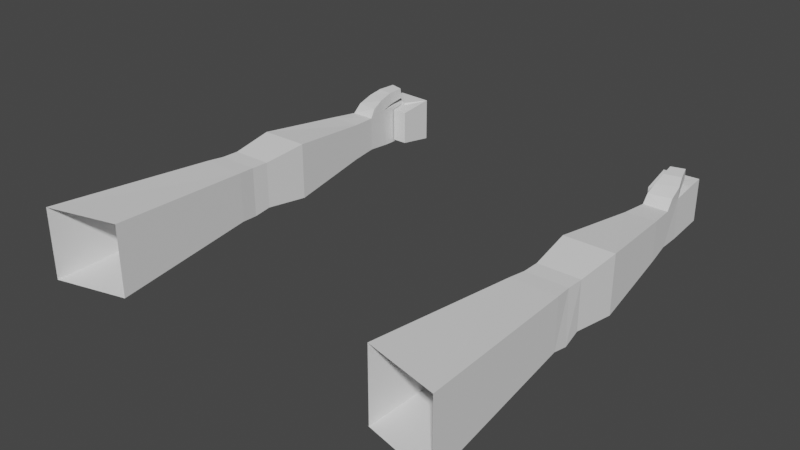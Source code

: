 # Source: Hands.blend  (saved by Blender 2.92.15; exported with 4.5.12 LTS)
import bpy
from mathutils import Matrix  # noqa: F401  (used for matrix-valued properties, if any)

bpy.ops.wm.read_factory_settings(use_empty=True)
scene = bpy.context.scene
scene.name = 'Scene'

# ---- collections
col_collection = bpy.data.collections.new('Collection'); scene.collection.children.link(col_collection)

# ---- world
world_world = bpy.data.worlds.new('World'); scene.world = world_world
world_world.use_nodes = True; world_world.node_tree.nodes.clear()
_N = world_world.node_tree.nodes; _L = world_world.node_tree.links
n0 = _N.new('ShaderNodeOutputWorld'); n0.name = 'World Output'; n0.location = (300, 300)
n1 = _N.new('ShaderNodeBackground'); n1.name = 'Background'; n1.location = (10, 300)
n1.inputs[0].default_value = (0.05088, 0.05088, 0.05088, 1.0)
_L.new(n1.outputs[0], n0.inputs[0])
n0.is_active_output = True
world_world.color = (0.05088, 0.05088, 0.05088)
world_world.use_sun_shadow = False
world_world.sun_shadow_jitter_overblur = 0.0

# ---- meshes
me_cube_001 = bpy.data.meshes.new('Cube.001')
me_cube_001.from_pydata([(-2.359, -0.1, -0.4), (-2.359, -0.1, 0.4), (-2.082, 4.0, -0.2), (-2.082, 4.0, 0.2), (-1.559, 0.1, -0.4), (-1.559, 0.1, 0.4), (-1.809, 4.0, -0.2), (-1.809, 4.0, 0.2), (-2.21, 1.8, -0.2831), (-2.21, 1.8, 0.2831), (-1.707, 1.8, -0.2831), (-1.707, 1.8, 0.2831), (-2.191, 2.2, 0.2607), (-1.727, 2.2, -0.2738), (-2.191, 2.2, -0.2738), (-1.727, 2.2, 0.2607), (-2.237, 2.7, 0.3253), (-1.68, 2.7, -0.3253), (-2.237, 2.7, -0.3253), (-1.68, 2.7, 0.3253), (-2.023, 4.597, 0.2405), (-2.011, 4.821, -0.2405), (-1.826, 4.597, -0.2405), (-2.011, 4.821, 0.2437), (-1.826, 4.597, 0.2405), (-1.782, 4.595, 0.229), (-1.61, 4.806, 0.2414), (-1.782, 4.595, -0.2296), (-1.61, 4.806, -0.2572), (-1.823, 4.299, -0.2333), (-1.823, 4.227, 0.2202), (-2.052, 4.299, -0.2333), (-2.041, 4.299, 0.2202), (-1.823, 4.194, 0.3627), (-2.054, 4.266, 0.3627), (-1.805, 4.559, 0.3031), (-1.947, 4.6, 0.3031), (-1.805, 4.534, 0.428), (-1.957, 4.574, 0.428), (-2.07, 4.099, 0.2992), (-1.816, 4.063, 0.2992), (-2.204, 2.0, -0.3308), (-1.729, 2.0, 0.267), (-2.189, 2.0, 0.267), (-1.729, 2.0, -0.3022), (-2.01, 4.399, 0.4107), (-1.997, 4.431, 0.2701), (-1.823, 4.357, 0.4107), (-1.823, 4.39, 0.2701), (-1.779, 3.696, 0.2155), (-1.779, 3.696, -0.2155), (-2.123, 3.696, 0.2293), (-2.123, 3.696, -0.2293), (-1.782, 4.57, 0.2051), (-1.641, 4.422, 0.1833), (-1.782, 4.57, -0.2256), (-1.641, 4.422, -0.2066), (-1.811, 4.566, 0.2051), (-1.811, 4.422, 0.1833), (-1.811, 4.566, -0.2256), (-1.811, 4.422, -0.2066)], [], [(22, 24, 30, 29), (8, 10, 4, 0), (11, 9, 1, 5), (42, 43, 9, 11), (41, 44, 10, 8), (44, 42, 11, 10), (0, 1, 9, 8), (17, 19, 15, 13), (18, 17, 13, 14), (19, 16, 12, 15), (41, 43, 12, 14), (19, 17, 50, 49), (52, 51, 3, 2), (49, 51, 16, 19), (14, 12, 16, 18), (29, 31, 21, 22), (32, 30, 24, 20), (20, 23, 21, 31, 32), (10, 11, 5, 4), (24, 22, 27, 25), (22, 21, 28, 27), (21, 23, 26, 28), (20, 24, 23), (23, 24, 25, 26), (2, 3, 32, 31), (32, 3, 39, 34), (6, 2, 31, 29), (7, 6, 29, 30), (7, 30, 33, 40), (46, 45, 38, 36), (39, 40, 33, 34), (35, 36, 38, 37), (45, 47, 37, 38), (47, 48, 35, 37), (48, 46, 36, 35), (3, 7, 40, 39), (52, 50, 17, 18), (8, 9, 43, 41), (13, 15, 42, 44), (14, 13, 44, 41), (15, 12, 43, 42), (30, 32, 46, 48), (33, 30, 48, 47), (34, 33, 47, 45), (32, 34, 45, 46), (18, 16, 51, 52), (7, 3, 51, 49), (2, 6, 50, 52), (49, 50, 6, 7), (25, 27, 55, 53), (28, 26, 54, 56), (27, 28, 56, 55), (26, 25, 53, 54), (53, 55, 59, 57), (56, 54, 58, 60), (55, 56, 60, 59), (54, 53, 57, 58)])
_uv = me_cube_001.uv_layers.new(name='UVMap')
_uv.uv.foreach_set('vector', [0.375, 0.5, 0.625, 0.5, 0.625, 0.5, 0.375, 0.5, 0.125, 0.625, 0.375, 0.625, 0.375, 0.75, 0.125, 0.75, 0.625, 0.625, 0.875, 0.625, 0.875, 0.75, 0.625, 0.75, 0.625, 0.5938, 0.875, 0.5938, 0.875, 0.625, 0.625, 0.625, 0.125, 0.5938, 0.375, 0.5938, 0.375, 0.625, 0.125, 0.625, 0.375, 0.5938, 0.625, 0.5938, 0.625, 0.625, 0.375, 0.625, 0.375, 0.0, 0.625, 0.0, 0.625, 0.125, 0.375, 0.125, 0.375, 0.5312, 0.625, 0.5312, 0.625, 0.5625, 0.375, 0.5625, 0.125, 0.5312, 0.375, 0.5312, 0.375, 0.5625, 0.125, 0.5625, 0.625, 0.5312, 0.875, 0.5312, 0.875, 0.5625, 0.625, 0.5625, 0.375, 0.1562, 0.625, 0.1562, 0.625, 0.1875, 0.375, 0.1875, 0.625, 0.5312, 0.375, 0.5312, 0.375, 0.5073, 0.625, 0.5073, 0.375, 0.2427, 0.625, 0.2427, 0.625, 0.25, 0.375, 0.25, 0.625, 0.5073, 0.875, 0.5073, 0.875, 0.5312, 0.625, 0.5312, 0.375, 0.1875, 0.625, 0.1875, 0.625, 0.2188, 0.375, 0.2188, 0.375, 0.5, 0.125, 0.5, 0.125, 0.5, 0.375, 0.5, 0.875, 0.5, 0.625, 0.5, 0.625, 0.5, 0.875, 0.5, 0.625, 0.25, 0.625, 0.25, 0.375, 0.25, 0.375, 0.25, 0.625, 0.25, 0.375, 0.625, 0.625, 0.625, 0.625, 0.75, 0.375, 0.75, 0.625, 0.5, 0.375, 0.5, 0.375, 0.5, 0.625, 0.5, 0.375, 0.5, 0.125, 0.5, 0.125, 0.5, 0.375, 0.5, 0.375, 0.25, 0.625, 0.25, 0.625, 0.25, 0.375, 0.25, 0.875, 0.5, 0.625, 0.5, 0.875, 0.5, 0.875, 0.5, 0.625, 0.5, 0.625, 0.5, 0.875, 0.5, 0.375, 0.25, 0.625, 0.25, 0.625, 0.25, 0.375, 0.25, 0.625, 0.25, 0.625, 0.25, 0.625, 0.25, 0.625, 0.25, 0.375, 0.5, 0.125, 0.5, 0.125, 0.5, 0.375, 0.5, 0.625, 0.5, 0.375, 0.5, 0.375, 0.5, 0.625, 0.5, 0.625, 0.5, 0.625, 0.5, 0.625, 0.5, 0.625, 0.5, 0.625, 0.25, 0.625, 0.25, 0.625, 0.25, 0.625, 0.25, 0.875, 0.5, 0.625, 0.5, 0.625, 0.5, 0.875, 0.5, 0.625, 0.5, 0.875, 0.5, 0.875, 0.5, 0.625, 0.5, 0.875, 0.5, 0.625, 0.5, 0.625, 0.5, 0.875, 0.5, 0.625, 0.5, 0.625, 0.5, 0.625, 0.5, 0.625, 0.5, 0.625, 0.5, 0.875, 0.5, 0.875, 0.5, 0.625, 0.5, 0.875, 0.5, 0.625, 0.5, 0.625, 0.5, 0.875, 0.5, 0.125, 0.5073, 0.375, 0.5073, 0.375, 0.5312, 0.125, 0.5312, 0.375, 0.125, 0.625, 0.125, 0.625, 0.1562, 0.375, 0.1562, 0.375, 0.5625, 0.625, 0.5625, 0.625, 0.5938, 0.375, 0.5938, 0.125, 0.5625, 0.375, 0.5625, 0.375, 0.5938, 0.125, 0.5938, 0.625, 0.5625, 0.875, 0.5625, 0.875, 0.5938, 0.625, 0.5938, 0.625, 0.5, 0.875, 0.5, 0.875, 0.5, 0.625, 0.5, 0.625, 0.5, 0.625, 0.5, 0.625, 0.5, 0.625, 0.5, 0.875, 0.5, 0.625, 0.5, 0.625, 0.5, 0.875, 0.5, 0.625, 0.25, 0.625, 0.25, 0.625, 0.25, 0.625, 0.25, 0.375, 0.2188, 0.625, 0.2188, 0.625, 0.2427, 0.375, 0.2427, 0.625, 0.5, 0.875, 0.5, 0.875, 0.5073, 0.625, 0.5073, 0.125, 0.5, 0.375, 0.5, 0.375, 0.5073, 0.125, 0.5073, 0.625, 0.5073, 0.375, 0.5073, 0.375, 0.5, 0.625, 0.5, 0.625, 0.5, 0.375, 0.5, 0.375, 0.5, 0.625, 0.5, 0.375, 0.25, 0.625, 0.25, 0.625, 0.25, 0.375, 0.25, 0.375, 0.5, 0.125, 0.5, 0.125, 0.5, 0.375, 0.5, 0.875, 0.5, 0.625, 0.5, 0.625, 0.5, 0.875, 0.5, 0.625, 0.5, 0.375, 0.5, 0.375, 0.5, 0.625, 0.5, 0.375, 0.25, 0.625, 0.25, 0.625, 0.25, 0.375, 0.25, 0.375, 0.5, 0.125, 0.5, 0.125, 0.5, 0.375, 0.5, 0.875, 0.5, 0.625, 0.5, 0.625, 0.5, 0.875, 0.5])
me_cube_001.use_remesh_fix_poles = True
me_cube_001.use_remesh_preserve_attributes = False
me_cube_001.use_mirror_vertex_groups = False
me_cube_001.update()
me_cube_002 = bpy.data.meshes.new('Cube.002')
me_cube_002.from_pydata([(2.359, -0.1, -0.4), (2.359, -0.1, 0.4), (2.082, 4.0, -0.2), (2.082, 4.0, 0.2), (1.559, 0.1, -0.4), (1.559, 0.1, 0.4), (1.809, 4.0, -0.2), (1.809, 4.0, 0.2), (2.21, 1.8, -0.2831), (2.21, 1.8, 0.2831), (1.707, 1.8, -0.2831), (1.707, 1.8, 0.2831), (2.191, 2.2, 0.2607), (1.727, 2.2, -0.2738), (2.191, 2.2, -0.2738), (1.727, 2.2, 0.2607), (2.237, 2.7, 0.3253), (1.68, 2.7, -0.3253), (2.237, 2.7, -0.3253), (1.68, 2.7, 0.3253), (2.023, 4.597, 0.2405), (2.011, 4.821, -0.2405), (1.826, 4.597, -0.2405), (2.011, 4.821, 0.2437), (1.826, 4.597, 0.2405), (1.782, 4.595, 0.229), (1.61, 4.806, 0.2414), (1.782, 4.595, -0.2296), (1.61, 4.806, -0.2572), (1.823, 4.299, -0.2333), (1.823, 4.227, 0.2202), (2.052, 4.299, -0.2333), (2.041, 4.299, 0.2202), (1.823, 4.194, 0.3627), (2.054, 4.266, 0.3627), (1.805, 4.559, 0.3031), (1.947, 4.6, 0.3031), (1.805, 4.534, 0.428), (1.957, 4.574, 0.428), (2.07, 4.099, 0.2992), (1.816, 4.063, 0.2992), (2.204, 2.0, -0.3308), (1.729, 2.0, 0.267), (2.189, 2.0, 0.267), (1.729, 2.0, -0.3022), (2.01, 4.399, 0.4107), (1.997, 4.431, 0.2701), (1.823, 4.357, 0.4107), (1.823, 4.39, 0.2701), (1.779, 3.696, 0.2155), (1.779, 3.696, -0.2155), (2.123, 3.696, 0.2293), (2.123, 3.696, -0.2293), (1.782, 4.57, 0.2051), (1.641, 4.422, 0.1833), (1.782, 4.57, -0.2256), (1.641, 4.422, -0.2066), (1.811, 4.566, 0.2051), (1.811, 4.422, 0.1833), (1.811, 4.566, -0.2256), (1.811, 4.422, -0.2066)], [], [(22, 29, 30, 24), (8, 0, 4, 10), (11, 5, 1, 9), (42, 11, 9, 43), (41, 8, 10, 44), (44, 10, 11, 42), (0, 8, 9, 1), (17, 13, 15, 19), (18, 14, 13, 17), (19, 15, 12, 16), (41, 14, 12, 43), (19, 49, 50, 17), (52, 2, 3, 51), (49, 19, 16, 51), (14, 18, 16, 12), (29, 22, 21, 31), (32, 20, 24, 30), (20, 32, 31, 21, 23), (10, 4, 5, 11), (24, 25, 27, 22), (22, 27, 28, 21), (21, 28, 26, 23), (20, 23, 24), (23, 26, 25, 24), (2, 31, 32, 3), (32, 34, 39, 3), (6, 29, 31, 2), (7, 30, 29, 6), (7, 40, 33, 30), (46, 36, 38, 45), (39, 34, 33, 40), (35, 37, 38, 36), (45, 38, 37, 47), (47, 37, 35, 48), (48, 35, 36, 46), (3, 39, 40, 7), (52, 18, 17, 50), (8, 41, 43, 9), (13, 44, 42, 15), (14, 41, 44, 13), (15, 42, 43, 12), (30, 48, 46, 32), (33, 47, 48, 30), (34, 45, 47, 33), (32, 46, 45, 34), (18, 52, 51, 16), (7, 49, 51, 3), (2, 52, 50, 6), (49, 7, 6, 50), (25, 53, 55, 27), (28, 56, 54, 26), (27, 55, 56, 28), (26, 54, 53, 25), (53, 57, 59, 55), (56, 60, 58, 54), (55, 59, 60, 56), (54, 58, 57, 53)])
_uv = me_cube_002.uv_layers.new(name='UVMap')
_uv.uv.foreach_set('vector', [0.375, 0.5, 0.375, 0.5, 0.625, 0.5, 0.625, 0.5, 0.125, 0.625, 0.125, 0.75, 0.375, 0.75, 0.375, 0.625, 0.625, 0.625, 0.625, 0.75, 0.875, 0.75, 0.875, 0.625, 0.625, 0.5938, 0.625, 0.625, 0.875, 0.625, 0.875, 0.5938, 0.125, 0.5938, 0.125, 0.625, 0.375, 0.625, 0.375, 0.5938, 0.375, 0.5938, 0.375, 0.625, 0.625, 0.625, 0.625, 0.5938, 0.375, 0.0, 0.375, 0.125, 0.625, 0.125, 0.625, 0.0, 0.375, 0.5312, 0.375, 0.5625, 0.625, 0.5625, 0.625, 0.5312, 0.125, 0.5312, 0.125, 0.5625, 0.375, 0.5625, 0.375, 0.5312, 0.625, 0.5312, 0.625, 0.5625, 0.875, 0.5625, 0.875, 0.5312, 0.375, 0.1562, 0.375, 0.1875, 0.625, 0.1875, 0.625, 0.1562, 0.625, 0.5312, 0.625, 0.5073, 0.375, 0.5073, 0.375, 0.5312, 0.375, 0.2427, 0.375, 0.25, 0.625, 0.25, 0.625, 0.2427, 0.625, 0.5073, 0.625, 0.5312, 0.875, 0.5312, 0.875, 0.5073, 0.375, 0.1875, 0.375, 0.2188, 0.625, 0.2188, 0.625, 0.1875, 0.375, 0.5, 0.375, 0.5, 0.125, 0.5, 0.125, 0.5, 0.875, 0.5, 0.875, 0.5, 0.625, 0.5, 0.625, 0.5, 0.625, 0.25, 0.625, 0.25, 0.375, 0.25, 0.375, 0.25, 0.625, 0.25, 0.375, 0.625, 0.375, 0.75, 0.625, 0.75, 0.625, 0.625, 0.625, 0.5, 0.625, 0.5, 0.375, 0.5, 0.375, 0.5, 0.375, 0.5, 0.375, 0.5, 0.125, 0.5, 0.125, 0.5, 0.375, 0.25, 0.375, 0.25, 0.625, 0.25, 0.625, 0.25, 0.875, 0.5, 0.875, 0.5, 0.625, 0.5, 0.875, 0.5, 0.875, 0.5, 0.625, 0.5, 0.625, 0.5, 0.375, 0.25, 0.375, 0.25, 0.625, 0.25, 0.625, 0.25, 0.625, 0.25, 0.625, 0.25, 0.625, 0.25, 0.625, 0.25, 0.375, 0.5, 0.375, 0.5, 0.125, 0.5, 0.125, 0.5, 0.625, 0.5, 0.625, 0.5, 0.375, 0.5, 0.375, 0.5, 0.625, 0.5, 0.625, 0.5, 0.625, 0.5, 0.625, 0.5, 0.625, 0.25, 0.625, 0.25, 0.625, 0.25, 0.625, 0.25, 0.875, 0.5, 0.875, 0.5, 0.625, 0.5, 0.625, 0.5, 0.625, 0.5, 0.625, 0.5, 0.875, 0.5, 0.875, 0.5, 0.875, 0.5, 0.875, 0.5, 0.625, 0.5, 0.625, 0.5, 0.625, 0.5, 0.625, 0.5, 0.625, 0.5, 0.625, 0.5, 0.625, 0.5, 0.625, 0.5, 0.875, 0.5, 0.875, 0.5, 0.875, 0.5, 0.875, 0.5, 0.625, 0.5, 0.625, 0.5, 0.125, 0.5073, 0.125, 0.5312, 0.375, 0.5312, 0.375, 0.5073, 0.375, 0.125, 0.375, 0.1562, 0.625, 0.1562, 0.625, 0.125, 0.375, 0.5625, 0.375, 0.5938, 0.625, 0.5938, 0.625, 0.5625, 0.125, 0.5625, 0.125, 0.5938, 0.375, 0.5938, 0.375, 0.5625, 0.625, 0.5625, 0.625, 0.5938, 0.875, 0.5938, 0.875, 0.5625, 0.625, 0.5, 0.625, 0.5, 0.875, 0.5, 0.875, 0.5, 0.625, 0.5, 0.625, 0.5, 0.625, 0.5, 0.625, 0.5, 0.875, 0.5, 0.875, 0.5, 0.625, 0.5, 0.625, 0.5, 0.625, 0.25, 0.625, 0.25, 0.625, 0.25, 0.625, 0.25, 0.375, 0.2188, 0.375, 0.2427, 0.625, 0.2427, 0.625, 0.2188, 0.625, 0.5, 0.625, 0.5073, 0.875, 0.5073, 0.875, 0.5, 0.125, 0.5, 0.125, 0.5073, 0.375, 0.5073, 0.375, 0.5, 0.625, 0.5073, 0.625, 0.5, 0.375, 0.5, 0.375, 0.5073, 0.625, 0.5, 0.625, 0.5, 0.375, 0.5, 0.375, 0.5, 0.375, 0.25, 0.375, 0.25, 0.625, 0.25, 0.625, 0.25, 0.375, 0.5, 0.375, 0.5, 0.125, 0.5, 0.125, 0.5, 0.875, 0.5, 0.875, 0.5, 0.625, 0.5, 0.625, 0.5, 0.625, 0.5, 0.625, 0.5, 0.375, 0.5, 0.375, 0.5, 0.375, 0.25, 0.375, 0.25, 0.625, 0.25, 0.625, 0.25, 0.375, 0.5, 0.375, 0.5, 0.125, 0.5, 0.125, 0.5, 0.875, 0.5, 0.875, 0.5, 0.625, 0.5, 0.625, 0.5])
me_cube_002.use_remesh_fix_poles = True
me_cube_002.use_remesh_preserve_attributes = False
me_cube_002.use_mirror_vertex_groups = False
me_cube_002.update()
arm_arm_r = bpy.data.armatures.new('Arm_R')  # bones are not reproduced
arm_arm_l = bpy.data.armatures.new('Arm_L')  # bones are not reproduced

# ---- objects
ob_geo_arm_r = bpy.data.objects.new('Geo_Arm_R', me_cube_001)
ob_arm_r = bpy.data.objects.new('Arm_R', arm_arm_r)
ob_arm_l = bpy.data.objects.new('Arm_L', arm_arm_l)
ob_geo_arm_l = bpy.data.objects.new('Geo_Arm_L', me_cube_002)

# ---- transforms, parenting, visibility, modifiers, constraints
ob_geo_arm_r.location = (0.0, 0.0, 0.0)
ob_geo_arm_r.lineart.crease_threshold = 0.0
ob_arm_r.location = (0.0, 0.0, 0.0)
ob_arm_r.lineart.crease_threshold = 0.0
ob_arm_l.location = (0.0, 0.0, 0.0)
ob_arm_l.lineart.crease_threshold = 0.0
ob_geo_arm_l.location = (0.0, 0.0, 0.0)
ob_geo_arm_l.lineart.crease_threshold = 0.0

# ---- collection membership
col_collection.objects.link(ob_geo_arm_r)
col_collection.objects.link(ob_arm_r)
col_collection.objects.link(ob_arm_l)
col_collection.objects.link(ob_geo_arm_l)

# ---- scene / render settings (as saved in the file)
scene.frame_start = 1; scene.frame_end = 250; scene.frame_set(1)
scene.render.engine = 'BLENDER_EEVEE_NEXT'
scene.cycles.use_denoising = False
scene.cycles.samples = 128
scene.cycles.sampling_pattern = 'TABULATED_SOBOL'
scene.cycles.use_adaptive_sampling = False
scene.cycles.use_light_tree = False
scene.view_settings.view_transform = 'Filmic'
bpy.context.view_layer.update()

# ---- added for rendering (the .blend has no active camera and no usable light): camera, sun
cam_auto = bpy.data.cameras.new('AutoCamera')
cam_auto.lens = 50.0
cam_auto.sensor_width = 36.0
cam_auto.clip_end = 1000.0
ob_auto_camera = bpy.data.objects.new('AutoCamera', cam_auto)
scene.collection.objects.link(ob_auto_camera)
ob_auto_camera.location = (6.35349, -5.26359, 5.09679)
ob_auto_camera.rotation_euler = (1.09748, -7.21219e-08, 0.694738)
scene.camera = ob_auto_camera
light_auto_sun = bpy.data.lights.new('AutoSun', 'SUN')
light_auto_sun.energy = 3.0
light_auto_sun.angle = 0.0523599
ob_auto_sun = bpy.data.objects.new('AutoSun', light_auto_sun)
scene.collection.objects.link(ob_auto_sun)
ob_auto_sun.rotation_euler = (0.872665, 0.174533, 0.523599)
bpy.context.view_layer.update()

